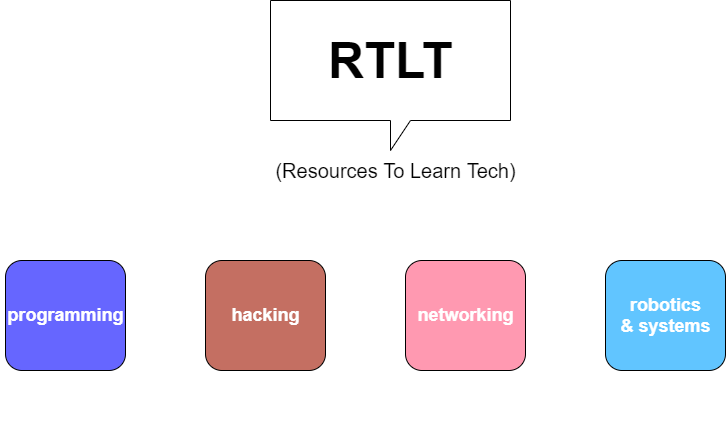

The diagram above was exported from draw.io. Its source (the exported page's mxGraphModel, read from the mxfile embedded in the PNG):
<mxGraphModel dx="1102" dy="582" grid="1" gridSize="10" guides="1" tooltips="1" connect="1" arrows="1" fold="1" page="1" pageScale="1" pageWidth="850" pageHeight="1100" math="0" shadow="0">
  <root>
    <mxCell id="0" />
    <mxCell id="1" parent="0" />
    <mxCell id="j_p6cXNzWwBaLhzWv9dv-1" value="&lt;font style=&quot;font-size: 50px&quot;&gt;&lt;b&gt;RTLT&lt;/b&gt;&lt;/font&gt;" style="shape=callout;whiteSpace=wrap;html=1;perimeter=calloutPerimeter;" vertex="1" parent="1">
      <mxGeometry x="305" y="30" width="240" height="150" as="geometry" />
    </mxCell>
    <mxCell id="j_p6cXNzWwBaLhzWv9dv-2" value="&lt;font style=&quot;font-size: 20px&quot;&gt;(Resources To Learn Tech)&lt;/font&gt;" style="text;html=1;resizable=0;autosize=1;align=center;verticalAlign=middle;points=[];fillColor=none;strokeColor=none;rounded=0;fontSize=50;" vertex="1" parent="1">
      <mxGeometry x="305" y="150" width="250" height="80" as="geometry" />
    </mxCell>
    <mxCell id="j_p6cXNzWwBaLhzWv9dv-3" value="" style="rounded=1;whiteSpace=wrap;html=1;fontSize=20;fillColor=#6666FF;" vertex="1" parent="1">
      <mxGeometry x="40" y="290" width="120" height="110" as="geometry" />
    </mxCell>
    <mxCell id="j_p6cXNzWwBaLhzWv9dv-4" value="" style="rounded=1;whiteSpace=wrap;html=1;fontSize=20;labelBackgroundColor=none;labelBorderColor=none;fillColor=#C46F62;" vertex="1" parent="1">
      <mxGeometry x="240" y="290" width="120" height="110" as="geometry" />
    </mxCell>
    <mxCell id="j_p6cXNzWwBaLhzWv9dv-5" value="" style="rounded=1;whiteSpace=wrap;html=1;fontSize=20;fillColor=#FF99B1;" vertex="1" parent="1">
      <mxGeometry x="440" y="290" width="120" height="110" as="geometry" />
    </mxCell>
    <mxCell id="j_p6cXNzWwBaLhzWv9dv-6" value="" style="rounded=1;whiteSpace=wrap;html=1;fontSize=20;fillColor=#61C5FF;" vertex="1" parent="1">
      <mxGeometry x="640" y="290" width="120" height="110" as="geometry" />
    </mxCell>
    <mxCell id="j_p6cXNzWwBaLhzWv9dv-10" value="&lt;b&gt;&lt;font color=&quot;#ffffff&quot;&gt;programming&lt;/font&gt;&lt;/b&gt;" style="text;html=1;resizable=0;autosize=1;align=center;verticalAlign=middle;points=[];fillColor=none;strokeColor=none;rounded=0;labelBackgroundColor=none;fontSize=18;fontColor=default;" vertex="1" parent="1">
      <mxGeometry x="35" y="330" width="130" height="30" as="geometry" />
    </mxCell>
    <mxCell id="j_p6cXNzWwBaLhzWv9dv-11" value="&lt;b&gt;&lt;font color=&quot;#ffffff&quot;&gt;programming&lt;/font&gt;&lt;/b&gt;" style="text;html=1;resizable=0;autosize=1;align=center;verticalAlign=middle;points=[];fillColor=none;strokeColor=none;rounded=0;labelBackgroundColor=none;fontSize=18;fontColor=default;" vertex="1" parent="1">
      <mxGeometry x="235" y="430" width="130" height="30" as="geometry" />
    </mxCell>
    <mxCell id="j_p6cXNzWwBaLhzWv9dv-12" value="&lt;b&gt;&lt;font color=&quot;#ffffff&quot;&gt;hacking&lt;/font&gt;&lt;/b&gt;" style="text;html=1;resizable=0;autosize=1;align=center;verticalAlign=middle;points=[];fillColor=none;strokeColor=none;rounded=0;labelBackgroundColor=none;fontSize=18;fontColor=default;" vertex="1" parent="1">
      <mxGeometry x="260" y="330" width="80" height="30" as="geometry" />
    </mxCell>
    <mxCell id="j_p6cXNzWwBaLhzWv9dv-13" value="&lt;b&gt;&lt;font color=&quot;#ffffff&quot;&gt;networking&lt;/font&gt;&lt;/b&gt;" style="text;html=1;resizable=0;autosize=1;align=center;verticalAlign=middle;points=[];fillColor=none;strokeColor=none;rounded=0;labelBackgroundColor=none;fontSize=18;fontColor=default;" vertex="1" parent="1">
      <mxGeometry x="445" y="330" width="110" height="30" as="geometry" />
    </mxCell>
    <mxCell id="j_p6cXNzWwBaLhzWv9dv-14" value="&lt;b&gt;&lt;font color=&quot;#ffffff&quot;&gt;robotics&lt;br&gt;&amp;amp; systems&lt;br&gt;&lt;/font&gt;&lt;/b&gt;" style="text;html=1;resizable=0;autosize=1;align=center;verticalAlign=middle;points=[];fillColor=none;strokeColor=none;rounded=0;labelBackgroundColor=none;fontSize=18;fontColor=default;" vertex="1" parent="1">
      <mxGeometry x="645" y="320" width="110" height="50" as="geometry" />
    </mxCell>
  </root>
</mxGraphModel>